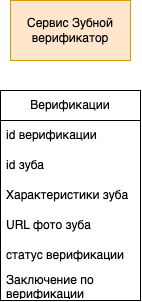

The diagram above was exported from draw.io. Its source (the exported page's mxGraphModel, read from the mxfile embedded in the PNG):
<mxGraphModel dx="2304" dy="2322" grid="1" gridSize="10" guides="1" tooltips="1" connect="1" arrows="1" fold="1" page="1" pageScale="1" pageWidth="827" pageHeight="1169" math="0" shadow="0">
  <root>
    <mxCell id="0" />
    <mxCell id="1" parent="0" />
    <mxCell id="2" value="Сервис Зубной верификатор" style="rounded=0;whiteSpace=wrap;html=1;fillColor=#ffe6cc;strokeColor=#d79b00;" vertex="1" parent="1">
      <mxGeometry x="920" y="-140" width="120" height="60" as="geometry" />
    </mxCell>
    <mxCell id="3" value="Верификации" style="swimlane;fontStyle=0;childLayout=stackLayout;horizontal=1;startSize=30;horizontalStack=0;resizeParent=1;resizeParentMax=0;resizeLast=0;collapsible=1;marginBottom=0;whiteSpace=wrap;html=1;" vertex="1" parent="1">
      <mxGeometry x="910" y="-50" width="140" height="210" as="geometry" />
    </mxCell>
    <mxCell id="4" value="id верификации" style="text;strokeColor=none;fillColor=none;align=left;verticalAlign=middle;spacingLeft=4;spacingRight=4;overflow=hidden;points=[[0,0.5],[1,0.5]];portConstraint=eastwest;rotatable=0;whiteSpace=wrap;html=1;" vertex="1" parent="3">
      <mxGeometry y="30" width="140" height="30" as="geometry" />
    </mxCell>
    <mxCell id="5" value="id зуба" style="text;strokeColor=none;fillColor=none;align=left;verticalAlign=middle;spacingLeft=4;spacingRight=4;overflow=hidden;points=[[0,0.5],[1,0.5]];portConstraint=eastwest;rotatable=0;whiteSpace=wrap;html=1;" vertex="1" parent="3">
      <mxGeometry y="60" width="140" height="30" as="geometry" />
    </mxCell>
    <mxCell id="6" value="Характеристики зуба" style="text;strokeColor=none;fillColor=none;align=left;verticalAlign=middle;spacingLeft=4;spacingRight=4;overflow=hidden;points=[[0,0.5],[1,0.5]];portConstraint=eastwest;rotatable=0;whiteSpace=wrap;html=1;" vertex="1" parent="3">
      <mxGeometry y="90" width="140" height="30" as="geometry" />
    </mxCell>
    <mxCell id="7" value="URL фото зуба" style="text;strokeColor=none;fillColor=none;align=left;verticalAlign=middle;spacingLeft=4;spacingRight=4;overflow=hidden;points=[[0,0.5],[1,0.5]];portConstraint=eastwest;rotatable=0;whiteSpace=wrap;html=1;" vertex="1" parent="3">
      <mxGeometry y="120" width="140" height="30" as="geometry" />
    </mxCell>
    <mxCell id="8" value="статус верификации" style="text;strokeColor=none;fillColor=none;align=left;verticalAlign=middle;spacingLeft=4;spacingRight=4;overflow=hidden;points=[[0,0.5],[1,0.5]];portConstraint=eastwest;rotatable=0;whiteSpace=wrap;html=1;" vertex="1" parent="3">
      <mxGeometry y="150" width="140" height="30" as="geometry" />
    </mxCell>
    <mxCell id="9" value="Заключение по верификации" style="text;strokeColor=none;fillColor=none;align=left;verticalAlign=middle;spacingLeft=4;spacingRight=4;overflow=hidden;points=[[0,0.5],[1,0.5]];portConstraint=eastwest;rotatable=0;whiteSpace=wrap;html=1;" vertex="1" parent="3">
      <mxGeometry y="180" width="140" height="30" as="geometry" />
    </mxCell>
  </root>
</mxGraphModel>